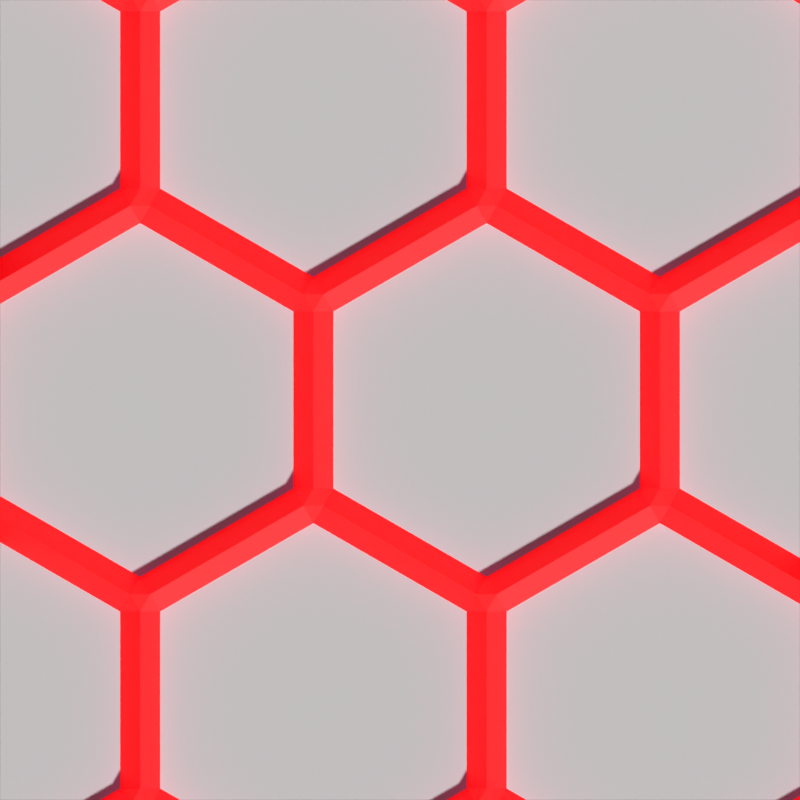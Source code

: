 # Source: pbr.blend  (saved by Blender 2.91.10; exported with 4.5.12 LTS)
import bpy
from mathutils import Matrix  # noqa: F401  (used for matrix-valued properties, if any)

bpy.ops.wm.read_factory_settings(use_empty=True)
scene = bpy.context.scene
scene.name = 'Scene'

# ---- collections
col_pbr = bpy.data.collections.new('PBR'); scene.collection.children.link(col_pbr)
col_backend__advanced_stuff = bpy.data.collections.new('Backend (advanced stuff)'); scene.collection.children.link(col_backend__advanced_stuff)

# ---- materials (node trees are filled in below, after node groups)
mat_material_001 = bpy.data.materials.new('Material.001')
mat_material_001.use_transparent_shadow = False
mat_material = bpy.data.materials.new('Material')
mat_material.use_transparent_shadow = False

# ---- node groups
ng_mc_pbr = bpy.data.node_groups.new('MC PBR', 'ShaderNodeTree')
_s = ng_mc_pbr.interface.new_socket(name='BSDF', in_out='OUTPUT', socket_type='NodeSocketShader')
_s = ng_mc_pbr.interface.new_socket(name='Base Color', in_out='INPUT', socket_type='NodeSocketColor')
_s.default_value = (0.8, 0.0, 0.002009, 1.0)
_s = ng_mc_pbr.interface.new_socket(name='Metallic', in_out='INPUT', socket_type='NodeSocketFloat')
_s.subtype = 'FACTOR'
_s.min_value = 0.0
_s.max_value = 1.0
_s = ng_mc_pbr.interface.new_socket(name='Roughness', in_out='INPUT', socket_type='NodeSocketFloat')
_s.subtype = 'FACTOR'
_s.default_value = 0.1768
_s.min_value = 0.0
_s.max_value = 1.0
_s = ng_mc_pbr.interface.new_socket(name='Emission Strength', in_out='INPUT', socket_type='NodeSocketFloat')
_s.default_value = 1.0
_s.min_value = 0.0
_s.max_value = 1e+06
_N = ng_mc_pbr.nodes; _L = ng_mc_pbr.links
n0 = _N.new('ShaderNodeMath'); n0.name = 'Math.001'; n0.location = (-260, -300)
n0.operation = 'SUBTRACT'
n0.use_clamp = True
n0.inputs[0].default_value = 1.0
n0.inputs[2].default_value = 0.0
n1 = _N.new('ShaderNodeMath'); n1.name = 'Math'; n1.location = (-420, -300)
n1.operation = 'SQRT'
n1.inputs[2].default_value = 0.0
n2 = _N.new('ShaderNodeBsdfPrincipled'); n2.name = 'Principled BSDF'; n2.location = (584, 60)
n2.distribution = 'GGX'
n2.subsurface_method = 'BURLEY'
n2.inputs[3].default_value = 1.45
n2.inputs[13].default_value = 1.0
n2.inputs[28].default_value = 1.0
n3 = _N.new('ShaderNodeCombineColor'); n3.name = 'Combine RGB'; n3.location = (-80, -220)
n4 = _N.new('ShaderNodeMix'); n4.name = 'Mix'; n4.location = (360, -406)
n4.data_type = 'RGBA'
n5 = _N.new('ShaderNodeMix'); n5.name = 'Mix.001'; n5.location = (-205, -562)
n5.data_type = 'RGBA'
n5.blend_type = 'MULTIPLY'
n5.inputs[0].default_value = 1.0
n6 = _N.new('ShaderNodeCombineColor'); n6.name = 'Combine RGB.001'; n6.location = (-425, -685)
n7 = _N.new('NodeGroupInput'); n7.name = 'Group Input'; n7.location = (-843, -59)
n8 = _N.new('ShaderNodeLightPath'); n8.name = 'Light Path'; n8.location = (78, -338)
n9 = _N.new('NodeGroupOutput'); n9.name = 'Group Output'; n9.location = (921, 49)
_L.new(n2.outputs[0], n9.inputs[0])
_L.new(n7.outputs[0], n2.inputs[0])
_L.new(n7.outputs[1], n2.inputs[1])
_L.new(n7.outputs[2], n2.inputs[2])
_L.new(n7.outputs[3], n3.inputs[0])
_L.new(n7.outputs[1], n3.inputs[1])
_L.new(n7.outputs[2], n1.inputs[0])
_L.new(n0.outputs[0], n3.inputs[2])
_L.new(n1.outputs[0], n0.inputs[1])
_L.new(n4.outputs[2], n2.inputs[27])
_L.new(n3.outputs[0], n4.inputs[6])
_L.new(n5.outputs[2], n4.inputs[7])
_L.new(n7.outputs[0], n5.inputs[6])
_L.new(n7.outputs[3], n6.inputs[0])
_L.new(n6.outputs[0], n5.inputs[7])
_L.new(n7.outputs[3], n6.inputs[1])
_L.new(n7.outputs[3], n6.inputs[2])
_L.new(n8.outputs[0], n4.inputs[0])
n9.is_active_output = True

# ---- material node trees
mat_material_001.use_nodes = True; mat_material_001.node_tree.nodes.clear()
_N = mat_material_001.node_tree.nodes; _L = mat_material_001.node_tree.links
n0 = _N.new('ShaderNodeOutputMaterial'); n0.name = 'Material Output'; n0.location = (300, 300)
n1 = _N.new('ShaderNodeGroup'); n1.name = 'Group'; n1.location = (60, 300)
n1.width = 182
n1.node_tree = ng_mc_pbr
n1.inputs[0].default_value = (0.8, 0.0, 0.002009, 1.0)
n1.inputs[1].default_value = 0.0
n1.inputs[2].default_value = 0.646
n1.inputs[3].default_value = 1.0
_L.new(n1.outputs[0], n0.inputs[0])
n0.is_active_output = True
mat_material.use_nodes = True; mat_material.node_tree.nodes.clear()
_N = mat_material.node_tree.nodes; _L = mat_material.node_tree.links
n0 = _N.new('ShaderNodeBsdfPrincipled'); n0.name = 'Principled BSDF'; n0.location = (10, 300)
n0.distribution = 'GGX'
n0.subsurface_method = 'BURLEY'
n0.inputs[2].default_value = 1.0
n0.inputs[3].default_value = 1.45
n0.inputs[27].default_value = (0.0, 0.0, 0.0, 1.0)
n0.inputs[28].default_value = 1.0
n1 = _N.new('ShaderNodeOutputMaterial'); n1.name = 'Material Output'; n1.location = (300, 300)
_L.new(n0.outputs[0], n1.inputs[0])
n1.is_active_output = True

# ---- world
world_world = bpy.data.worlds.new('World'); scene.world = world_world
world_world.use_nodes = True; world_world.node_tree.nodes.clear()
_N = world_world.node_tree.nodes; _L = world_world.node_tree.links
n0 = _N.new('ShaderNodeOutputWorld'); n0.name = 'World Output'; n0.location = (300, 300)
n1 = _N.new('ShaderNodeBackground'); n1.name = 'Background'; n1.location = (10, 300)
n1.inputs[0].default_value = (0.05088, 0.05088, 0.05088, 1.0)
_L.new(n1.outputs[0], n0.inputs[0])
n0.is_active_output = True
world_world.color = (0.05088, 0.05088, 0.05088)
world_world.use_sun_shadow = False
world_world.sun_shadow_jitter_overblur = 0.0

# ---- cameras
cam_camera = bpy.data.cameras.new('Camera')
cam_camera.type = 'ORTHO'
cam_camera.clip_start = 1e-06
cam_camera.clip_end = 1.0
cam_camera.ortho_scale = 1.0

# ---- meshes
me_honeycomb = bpy.data.meshes.new('HoneyComb')
me_honeycomb.from_pydata([(-0.5663, -0.6394, 0.0), (-0.7578, -0.5289, 0.0), (-0.1333, -0.6394, 0.0), (-0.3248, -0.5289, 0.0), (-0.5163, -0.6394, 0.0), (0.2998, -0.6394, 0.0), (0.1083, -0.5289, 0.0), (-0.08325, -0.6394, 0.0), (0.5413, -0.5289, 0.0), (0.3498, -0.6394, 0.0), (-0.7828, -0.2644, 0.0), (-0.7828, -0.4856, 0.0), (-0.3498, -0.2644, 0.0), (-0.5413, -0.1539, 0.0), (-0.7328, -0.2644, 0.0), (-0.7328, -0.4856, 0.0), (-0.5413, -0.5961, 0.0), (-0.3498, -0.4856, 0.0), (0.08325, -0.2644, 0.0), (-0.1083, -0.1539, 0.0), (-0.2998, -0.2644, 0.0), (-0.2998, -0.4856, 0.0), (-0.1083, -0.5961, 0.0), (0.08325, -0.4856, 0.0), (0.5163, -0.2644, 0.0), (0.3248, -0.1539, 0.0), (0.1333, -0.2644, 0.0), (0.1333, -0.4856, 0.0), (0.3248, -0.5961, 0.0), (0.5163, -0.4856, 0.0), (0.7578, -0.1539, 0.0), (0.5663, -0.2644, 0.0), (0.5663, -0.4856, 0.0), (-0.5663, 0.1106, 0.0), (-0.7578, 0.2211, 0.0), (-0.7578, -0.2211, 0.0), (-0.5663, -0.1106, 0.0), (-0.1333, 0.1106, 0.0), (-0.3248, 0.2211, 0.0), (-0.5163, 0.1106, 0.0), (-0.5163, -0.1106, 0.0), (-0.3248, -0.2211, 0.0), (-0.1333, -0.1106, 0.0), (0.2998, 0.1106, 0.0), (0.1083, 0.2211, 0.0), (-0.08325, 0.1106, 0.0), (-0.08325, -0.1106, 0.0), (0.1083, -0.2211, 0.0), (0.2998, -0.1106, 0.0), (0.7328, 0.1106, 0.0), (0.5413, 0.2211, 0.0), (0.3498, 0.1106, 0.0), (0.3498, -0.1106, 0.0), (0.5413, -0.2211, 0.0), (0.7328, -0.1106, 0.0), (0.7828, 0.1106, 0.0), (0.7828, -0.1106, 0.0), (-0.7828, 0.4856, 0.0), (-0.7828, 0.2644, 0.0), (-0.3498, 0.4856, 0.0), (-0.5413, 0.5961, 0.0), (-0.7328, 0.4856, 0.0), (-0.7328, 0.2644, 0.0), (-0.5413, 0.1539, 0.0), (-0.3498, 0.2644, 0.0), (0.08325, 0.4856, 0.0), (-0.1083, 0.5961, 0.0), (-0.2998, 0.4856, 0.0), (-0.2998, 0.2644, 0.0), (-0.1083, 0.1539, 0.0), (0.08325, 0.2644, 0.0), (0.5163, 0.4856, 0.0), (0.3248, 0.5961, 0.0), (0.1333, 0.4856, 0.0), (0.1333, 0.2644, 0.0), (0.3248, 0.1539, 0.0), (0.5163, 0.2644, 0.0), (0.5663, 0.4856, 0.0), (0.5663, 0.2644, 0.0), (0.7578, 0.1539, 0.0), (-0.7578, 0.5289, 0.0), (-0.5663, 0.6394, 0.0), (-0.5163, 0.6394, 0.0), (-0.3248, 0.5289, 0.0), (-0.1333, 0.6394, 0.0), (-0.08325, 0.6394, 0.0), (0.1083, 0.5289, 0.0), (0.2998, 0.6394, 0.0), (0.3498, 0.6394, 0.0), (0.5413, 0.5289, 0.0), (-0.662, -0.5842, 0.0), (-0.229, -0.5842, 0.0), (-0.5413, -0.6394, 0.0), (0.0125, -0.5842, 0.0), (0.4455, -0.5842, 0.0), (0.7703, -0.1322, 0.0), (-0.7828, -0.375, 0.0), (-0.4455, -0.2092, 0.0), (-0.7578, -0.2644, 0.02931), (-0.7328, -0.375, 0.0), (-0.5288, -0.6178, 0.02931), (-0.4455, -0.5408, 0.0), (-0.0125, -0.2092, 0.0), (-0.3248, -0.2644, 0.02931), (-0.2998, -0.375, 0.0), (-0.1208, -0.6178, 0.02931), (0.09575, -0.5072, 0.02931), (-0.662, 0.5842, 0.0), (0.4205, -0.2092, 0.0), (0.1083, -0.2644, 0.02931), (0.1333, -0.375, 0.0), (0.5288, -0.5072, 0.02931), (-0.5538, -0.1322, 0.02931), (0.662, -0.2092, 0.0), (0.5538, -0.5072, 0.0), (-0.7453, -0.2428, 0.02931), (-0.4205, 0.1658, 0.0), (-0.5413, -0.1106, 0.02931), (-0.3123, -0.2428, 0.02931), (0.0125, 0.1658, 0.0), (-0.1083, -0.1106, 0.02931), (0.1208, -0.2428, 0.02931), (-0.5288, -0.1322, 0.02931), (0.4455, 0.1658, 0.0), (-0.1083, -0.6394, 0.0), (0.4455, -0.1658, 0.0), (0.7453, -0.1322, 0.02931), (0.7578, -0.1106, 0.02931), (-0.7703, 0.2428, 0.0), (-0.637, 0.5408, 0.0), (-0.7578, 0.2644, 0.02931), (-0.637, 0.2092, 0.0), (-0.3373, 0.2428, 0.02931), (0.3373, -0.1322, 0.02931), (-0.204, 0.5408, 0.0), (-0.3248, 0.2644, 0.02931), (-0.204, 0.2092, 0.0), (0.09575, 0.2428, 0.02931), (-0.7453, 0.2428, 0.02931), (0.229, 0.5408, 0.0), (0.1083, 0.2644, 0.02931), (0.229, 0.2092, 0.0), (-0.1083, 0.6394, 0.0), (0.5413, 0.2644, 0.02931), (0.662, 0.2092, 0.0), (-0.229, 0.5842, 0.0), (-0.5538, -0.6178, 0.02931), (-0.5288, 0.6178, 0.02931), (-0.4205, 0.5842, 0.0), (-0.1208, 0.6178, 0.02931), (-0.09575, 0.6178, 0.02931), (-0.4205, -0.1658, 0.0), (0.3123, 0.6178, 0.02931), (0.3373, 0.6178, 0.02931), (0.4455, 0.5842, 0.0), (-0.7703, 0.5072, 0.0), (0.0125, -0.1658, 0.0), (0.229, -0.5408, 0.0), (0.204, 0.5842, 0.0), (0.08325, 0.375, 0.0), (-0.204, -0.5408, 0.0), (0.7453, 0.1322, 0.02931), (-0.09575, -0.1322, 0.02931), (0.3248, -0.1106, 0.02931), (-0.3123, 0.2428, 0.02931), (0.5413, -0.4856, 0.02931), (-0.3498, 0.375, 0.0), (0.5163, -0.375, 0.0), (-0.3498, -0.375, 0.0), (0.5163, 0.375, 0.0), (0.1208, -0.5072, 0.02931), (0.09575, 0.5072, 0.02931), (-0.3123, 0.5072, 0.02931), (0.1333, 0.375, 0.0), (-0.5663, 0.0, 0.0), (-0.662, -0.1658, 0.0), (0.1208, 0.2428, 0.02931), (0.1208, 0.5072, 0.02931), (-0.1333, 0.0, 0.0), (-0.7703, -0.2428, 0.0), (-0.4205, -0.5842, 0.0), (0.204, -0.5842, 0.0), (0.3248, -0.6394, 0.0), (-0.7703, -0.5072, 0.0), (-0.637, -0.2092, 0.0), (-0.7578, -0.4856, 0.02931), (-0.637, -0.5408, 0.0), (-0.3373, -0.5072, 0.02931), (-0.204, -0.2092, 0.0), (-0.3248, -0.4856, 0.02931), (-0.09575, -0.6178, 0.02931), (0.08325, -0.375, 0.0), (0.229, -0.2092, 0.0), (0.1083, -0.4856, 0.02931), (0.3373, -0.6178, 0.02931), (0.5663, -0.375, 0.0), (-0.662, 0.1658, 0.0), (-0.0125, -0.5408, 0.0), (-0.229, 0.1658, 0.0), (-0.5413, 0.1106, 0.02931), (-0.5163, 0.0, 0.0), (-0.1208, -0.1322, 0.02931), (0.204, 0.1658, 0.0), (-0.1083, 0.1106, 0.02931), (-0.08325, 0.0, 0.0), (-0.3373, -0.2428, 0.02931), (0.3123, -0.1322, 0.02931), (0.637, 0.1658, 0.0), (0.3248, 0.1106, 0.02931), (0.3498, 0.0, 0.0), (0.5538, -0.2428, 0.02931), (0.637, -0.1658, 0.0), (0.7578, 0.1106, 0.02931), (0.7828, 0.0, 0.0), (-0.7828, 0.375, 0.0), (-0.4455, 0.5408, 0.0), (-0.7578, 0.4856, 0.02931), (-0.7328, 0.375, 0.0), (-0.5288, 0.1322, 0.02931), (-0.4455, 0.2092, 0.0), (-0.0125, 0.5408, 0.0), (-0.3248, 0.4856, 0.02931), (-0.2998, 0.375, 0.0), (-0.5538, 0.1322, 0.02931), (-0.0125, 0.2092, 0.0), (0.4205, 0.5408, 0.0), (0.1083, 0.4856, 0.02931), (0.2998, 0.0, 0.0), (0.3373, 0.1322, 0.02931), (0.4205, 0.2092, 0.0), (0.5413, 0.4856, 0.02931), (0.5663, 0.375, 0.0), (0.7703, 0.1322, 0.0), (-0.7453, 0.5072, 0.02931), (-0.5413, 0.6394, 0.0), (-0.3373, 0.5072, 0.02931), (-0.7453, -0.5072, 0.02931), (0.0125, 0.5842, 0.0), (0.3248, 0.6394, 0.0), (0.5288, 0.5072, 0.02931), (0.5413, -0.2644, 0.02931), (0.204, -0.1658, 0.0), (0.4205, -0.5408, 0.0), (-0.5538, 0.6178, 0.02931), (0.09575, -0.2428, 0.02931), (-0.3123, -0.5072, 0.02931), (-0.1208, 0.1322, 0.02931), (0.5538, 0.2428, 0.02931), (-0.229, -0.1658, 0.0), (0.7328, 0.0, 0.0), (0.5288, 0.2428, 0.02931), (0.3123, -0.6178, 0.02931), (-0.09575, 0.1322, 0.02931), (0.5288, -0.2428, 0.02931), (0.3123, 0.1322, 0.02931), (0.5538, 0.5072, 0.0), (0.6495, 0.1875, 0.02931), (0.5413, 0.375, 0.02931), (0.7578, 0.0, 0.02931), (0.5413, -0.375, 0.02931), (0.6495, -0.1875, 0.02931), (0.2165, 0.1875, 0.02931), (0.1083, 0.375, 0.02931), (0.2165, 0.5625, 0.02931), (-0.2165, 0.1875, 0.02931), (-0.3248, 0.375, 0.02931), (-0.2165, 0.5625, 0.02931), (-0.6495, 0.1875, 0.02931), (-0.7578, 0.375, 0.02931), (-0.6495, 0.5625, 0.02931), (0.433, -0.1875, 0.02931), (0.3248, 0.0, 0.02931), (0.433, 0.1875, 0.02931), (0.0, -0.1875, 0.02931), (-0.1083, 0.0, 0.02931), (0.0, 0.1875, 0.02931), (-0.433, -0.1875, 0.02931), (-0.5413, 0.0, 0.02931), (-0.433, 0.1875, 0.02931), (0.2165, -0.5625, 0.02931), (0.1083, -0.375, 0.02931), (0.2165, -0.1875, 0.02931), (-0.2165, -0.5625, 0.02931), (-0.3248, -0.375, 0.02931), (-0.2165, -0.1875, 0.02931), (-0.6495, -0.5625, 0.02931), (-0.7578, -0.375, 0.02931), (-0.6495, -0.1875, 0.02931), (0.433, 0.5625, 0.02931), (0.0, 0.5625, 0.02931), (-0.433, 0.5625, 0.02931), (0.433, -0.5625, 0.02931), (0.0, -0.5625, 0.02931), (-0.433, -0.5625, 0.02931)], [], [(293, 101, 16, 100), (4, 100, 92), (292, 197, 22, 190), (7, 190, 124), (291, 242, 28, 194), (9, 194, 182), (82, 234, 147), (290, 215, 59, 235), (85, 142, 150), (289, 220, 65, 171), (88, 238, 153), (288, 225, 71, 239), (287, 175, 35, 115), (14, 115, 98), (286, 96, 11, 185), (15, 185, 236), (285, 90, 0, 146), (284, 248, 41, 118), (20, 118, 103), (283, 168, 17, 189), (21, 189, 245), (282, 91, 2, 105), (281, 241, 47, 121), (26, 121, 109), (280, 191, 23, 193), (27, 193, 170), (279, 181, 5, 251), (278, 219, 63, 218), (39, 218, 199), (277, 174, 36, 117), (40, 117, 122), (276, 97, 12, 205), (275, 224, 69, 252), (45, 252, 203), (274, 178, 42, 120), (46, 120, 162), (273, 102, 18, 244), (272, 229, 75, 228), (51, 228, 208), (271, 227, 48, 163), (52, 163, 133), (270, 108, 24, 253), (269, 107, 80, 233), (61, 233, 216), (268, 214, 58, 130), (62, 130, 138), (267, 196, 33, 223), (266, 145, 83, 172), (67, 172, 221), (265, 166, 64, 135), (68, 135, 164), (264, 198, 37, 246), (263, 158, 86, 177), (73, 177, 226), (262, 159, 70, 140), (74, 140, 176), (261, 202, 43, 254), (260, 211, 53, 210), (31, 210, 240), (259, 167, 29, 165), (32, 165, 114), (55, 232, 212), (258, 249, 54, 127), (56, 127, 95), (77, 255, 230), (257, 169, 76, 143), (78, 143, 247), (256, 207, 49, 161), (144, 256, 161, 79), (78, 247, 256, 144), (247, 50, 207, 256), (247, 250, 50), (247, 143, 250), (143, 76, 250), (231, 257, 143, 78), (77, 230, 257, 231), (230, 71, 169, 257), (230, 239, 71), (230, 255, 239), (255, 89, 239), (95, 126, 30), (95, 127, 126), (127, 54, 126), (213, 258, 127, 56), (55, 212, 258, 213), (212, 49, 249, 258), (212, 161, 49), (212, 232, 161), (232, 79, 161), (114, 111, 8), (114, 165, 111), (165, 29, 111), (195, 259, 165, 32), (31, 240, 259, 195), (240, 24, 167, 259), (240, 253, 24), (240, 210, 253), (210, 53, 253), (113, 260, 210, 31), (30, 126, 260, 113), (126, 54, 211, 260), (141, 261, 254, 75), (74, 176, 261, 141), (176, 44, 202, 261), (176, 137, 44), (176, 140, 137), (140, 70, 137), (173, 262, 140, 74), (73, 226, 262, 173), (226, 65, 159, 262), (226, 171, 65), (226, 177, 171), (177, 86, 171), (139, 263, 177, 73), (72, 152, 263, 139), (152, 87, 158, 263), (136, 264, 246, 69), (68, 164, 264, 136), (164, 38, 198, 264), (164, 132, 38), (164, 135, 132), (135, 64, 132), (222, 265, 135, 68), (67, 221, 265, 222), (221, 59, 166, 265), (221, 235, 59), (221, 172, 235), (172, 83, 235), (134, 266, 172, 67), (66, 149, 266, 134), (149, 84, 145, 266), (131, 267, 223, 63), (62, 138, 267, 131), (138, 34, 196, 267), (138, 128, 34), (138, 130, 128), (130, 58, 128), (217, 268, 130, 62), (61, 216, 268, 217), (216, 57, 214, 268), (216, 155, 57), (216, 233, 155), (233, 80, 155), (129, 269, 233, 61), (60, 243, 269, 129), (243, 81, 107, 269), (125, 270, 253, 53), (52, 133, 270, 125), (133, 25, 108, 270), (133, 206, 25), (133, 163, 206), (163, 48, 206), (209, 271, 163, 52), (51, 208, 271, 209), (208, 43, 227, 271), (208, 254, 43), (208, 228, 254), (228, 75, 254), (123, 272, 228, 51), (50, 250, 272, 123), (250, 76, 229, 272), (156, 273, 244, 47), (46, 162, 273, 156), (162, 19, 102, 273), (162, 201, 19), (162, 120, 201), (120, 42, 201), (204, 274, 120, 46), (45, 203, 274, 204), (203, 37, 178, 274), (203, 246, 37), (203, 252, 246), (252, 69, 246), (119, 275, 252, 45), (44, 137, 275, 119), (137, 70, 224, 275), (151, 276, 205, 41), (40, 122, 276, 151), (122, 13, 97, 276), (122, 112, 13), (122, 117, 112), (117, 36, 112), (200, 277, 117, 40), (39, 199, 277, 200), (199, 33, 174, 277), (199, 223, 33), (199, 218, 223), (218, 63, 223), (116, 278, 218, 39), (38, 132, 278, 116), (132, 64, 219, 278), (157, 279, 251, 28), (27, 170, 279, 157), (170, 6, 181, 279), (170, 106, 6), (170, 193, 106), (193, 23, 106), (110, 280, 193, 27), (26, 109, 280, 110), (109, 18, 191, 280), (109, 244, 18), (109, 121, 244), (121, 47, 244), (192, 281, 121, 26), (25, 206, 281, 192), (206, 48, 241, 281), (160, 282, 105, 22), (21, 245, 282, 160), (245, 3, 91, 282), (245, 187, 3), (245, 189, 187), (189, 17, 187), (104, 283, 189, 21), (20, 103, 283, 104), (103, 12, 168, 283), (103, 205, 12), (103, 118, 205), (118, 41, 205), (188, 284, 118, 20), (19, 201, 284, 188), (201, 42, 248, 284), (186, 285, 146, 16), (15, 236, 285, 186), (236, 1, 90, 285), (236, 183, 1), (236, 185, 183), (185, 11, 183), (99, 286, 185, 15), (14, 98, 286, 99), (98, 10, 96, 286), (98, 179, 10), (98, 115, 179), (115, 35, 179), (184, 287, 115, 14), (13, 112, 287, 184), (112, 36, 175, 287), (154, 288, 239, 89), (88, 153, 288, 154), (153, 72, 225, 288), (153, 152, 72), (153, 238, 152), (238, 87, 152), (237, 289, 171, 86), (85, 150, 289, 237), (150, 66, 220, 289), (150, 149, 66), (150, 142, 149), (142, 84, 149), (148, 290, 235, 83), (82, 147, 290, 148), (147, 60, 215, 290), (147, 243, 60), (147, 234, 243), (234, 81, 243), (182, 251, 5), (182, 194, 251), (194, 28, 251), (94, 291, 194, 9), (8, 111, 291, 94), (111, 29, 242, 291), (124, 105, 2), (124, 190, 105), (190, 22, 105), (93, 292, 190, 7), (6, 106, 292, 93), (106, 23, 197, 292), (92, 146, 0), (92, 100, 146), (100, 16, 146), (180, 293, 100, 4), (3, 187, 293, 180), (187, 17, 101, 293)])
me_honeycomb.materials.append(mat_material_001)
me_honeycomb.use_remesh_fix_poles = True
me_honeycomb.use_remesh_preserve_attributes = False
me_honeycomb.use_mirror_vertex_groups = False
me_honeycomb.update()
me_plane_003 = bpy.data.meshes.new('Plane.003')
me_plane_003.from_pydata([(-0.5, -0.5, 0.0), (0.5, -0.5, 0.0), (-0.5, 0.5, 0.0), (0.5, 0.5, 0.0)], [], [(0, 1, 3, 2)])
_uv = me_plane_003.uv_layers.new(name='UVMap')
_uv.uv.foreach_set('vector', [0.0, 0.0, 1.0, 0.0, 1.0, 1.0, 0.0, 1.0])
me_plane_003.materials.append(mat_material)
me_plane_003.use_remesh_fix_poles = True
me_plane_003.use_remesh_preserve_attributes = False
me_plane_003.use_mirror_vertex_groups = False
me_plane_003.update()

# ---- objects
ob_honeycomb = bpy.data.objects.new('HoneyComb', me_honeycomb)
ob_plane = bpy.data.objects.new('Plane', me_plane_003)
ob_camera = bpy.data.objects.new('Camera', cam_camera)

# ---- transforms, parenting, visibility, modifiers, constraints
ob_honeycomb.location = (0.0, 0.0, 0.0)
ob_honeycomb.lineart.crease_threshold = 0.0
ob_plane.location = (0.0, 0.0, 0.0)
ob_plane.lineart.crease_threshold = 0.0
ob_camera.location = (0.0, 0.0, 0.5)
ob_camera.lineart.crease_threshold = 0.0

# ---- collection membership
scene.collection.objects.link(ob_honeycomb)
col_pbr.objects.link(ob_plane)
col_backend__advanced_stuff.objects.link(ob_camera)
def _layer_coll(name, lc=None):
    lc = lc or bpy.context.view_layer.layer_collection
    for c in lc.children:
        if c.name == name: return c
        r = _layer_coll(name, c)
        if r: return r
_layer_coll('Backend (advanced stuff)').exclude = True

# ---- scene / render settings (as saved in the file)
scene.camera = ob_camera
scene.frame_start = 1; scene.frame_end = 250; scene.frame_set(1)
scene.render.engine = 'BLENDER_EEVEE_NEXT'
scene.render.image_settings.compression = 0
scene.render.resolution_x = 1024
scene.render.resolution_y = 1024
scene.render.film_transparent = True
scene.render.use_file_extension = False
scene.cycles.use_denoising = False
scene.cycles.samples = 128
scene.cycles.sampling_pattern = 'TABULATED_SOBOL'
scene.cycles.use_adaptive_sampling = False
scene.cycles.use_light_tree = False
scene.eevee.use_overscan = True
scene.view_settings.view_transform = 'Standard'
bpy.context.view_layer.update()

# ---- added for rendering (the .blend has no usable light): sun
light_auto_sun = bpy.data.lights.new('AutoSun', 'SUN')
light_auto_sun.energy = 3.0
light_auto_sun.angle = 0.0523599
ob_auto_sun = bpy.data.objects.new('AutoSun', light_auto_sun)
scene.collection.objects.link(ob_auto_sun)
ob_auto_sun.rotation_euler = (0.872665, 0.174533, 0.523599)
bpy.context.view_layer.update()
